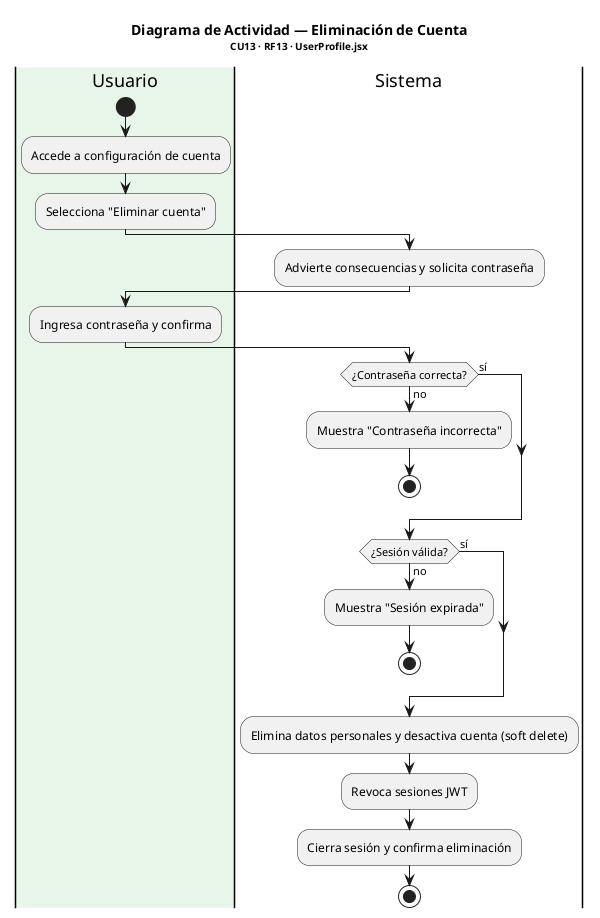

The diagram above was rendered by PlantUML. Its source (embedded in the PNG):
@startuml Actividad_EliminacionCuenta
title <b>Diagrama de Actividad — Eliminación de Cuenta</b>\n<size:10>CU13 · RF13 · UserProfile.jsx</size>

|#E8F5E9|Usuario|
start
:Accede a configuración de cuenta;
:Selecciona "Eliminar cuenta";
|Sistema|
:Advierte consecuencias y solicita contraseña;
|Usuario|
:Ingresa contraseña y confirma;
|Sistema|
if (¿Contraseña correcta?) then (no)
  :Muestra "Contraseña incorrecta";
  stop
else (sí)
endif
if (¿Sesión válida?) then (no)
  :Muestra "Sesión expirada";
  stop
else (sí)
endif
:Elimina datos personales y desactiva cuenta (soft delete);
:Revoca sesiones JWT;
:Cierra sesión y confirma eliminación;
stop
@enduml